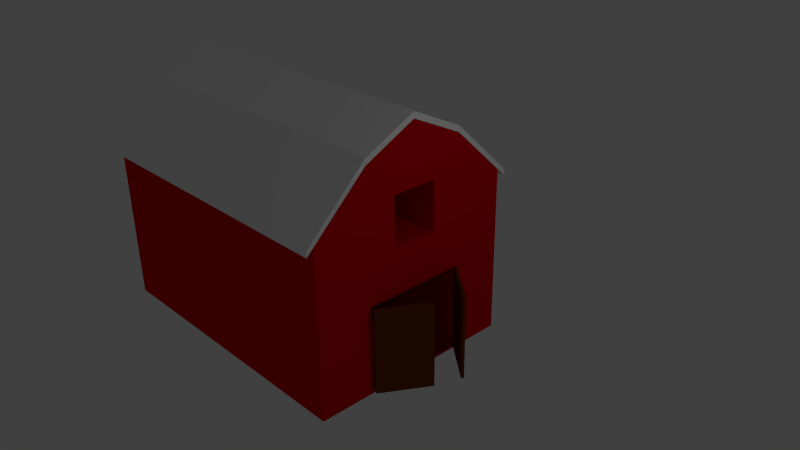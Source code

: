 # Source: ferme.blend  (saved by Blender 2.73.0; exported with 4.5.12 LTS)
import bpy
from mathutils import Matrix  # noqa: F401  (used for matrix-valued properties, if any)

bpy.ops.wm.read_factory_settings(use_empty=True)
scene = bpy.context.scene
scene.name = 'Scene'

# ---- collections
col_collection_1 = bpy.data.collections.new('Collection 1'); scene.collection.children.link(col_collection_1)

# ---- materials (node trees are filled in below, after node groups)
mat_material_002 = bpy.data.materials.new('Material.002')
mat_material_002.alpha_threshold = 0.0
mat_material_002.use_transparent_shadow = False
mat_material_002.diffuse_color = (1.0, 1.0, 1.0, 1.0)
mat_material_002.roughness = 0.5
mat_material_001 = bpy.data.materials.new('Material.001')
mat_material_001.alpha_threshold = 0.0
mat_material_001.use_transparent_shadow = False
mat_material_001.diffuse_color = (0.1642, 0.03823, 0.0, 1.0)
mat_material_001.roughness = 0.5
mat_material = bpy.data.materials.new('Material')
mat_material.alpha_threshold = 0.0
mat_material.use_transparent_shadow = False
mat_material.diffuse_color = (0.7241, 0.0, 0.00224, 1.0)
mat_material.roughness = 0.5
mat_material.line_color = (0.0, 0.0, 0.0, 1.0)

# ---- material node trees

# ---- world
world_world = bpy.data.worlds.new('World'); scene.world = world_world
world_world.color = (0.05088, 0.05088, 0.05088)
world_world.use_sun_shadow = False
world_world.sun_shadow_jitter_overblur = 0.0
world_world.cycles.sampling_method = 'MANUAL'
world_world.cycles.sample_map_resolution = 256

# ---- cameras
cam_camera = bpy.data.cameras.new('Camera')
cam_camera.clip_end = 100.0
cam_camera.lens = 35.0
cam_camera.sensor_width = 32.0
cam_camera.sensor_height = 18.0
cam_camera.ortho_scale = 7.314
cam_camera.dof.focus_distance = 0.0
cam_camera.dof.aperture_fstop = 128.0

# ---- lights
light_lamp = bpy.data.lights.new('Lamp', 'POINT')
light_lamp.transmission_factor = 0.0
light_lamp.cutoff_distance = 30.0
light_lamp.energy = 100.0
light_lamp.shadow_buffer_clip_start = 1.001
light_lamp.shadow_soft_size = 0.1
light_lamp.shadow_maximum_resolution = 0.006
light_lamp.use_absolute_resolution = True
light_lamp.cycles.use_multiple_importance_sampling = False

# ---- meshes
me_cube_009 = bpy.data.meshes.new('Cube.009')
me_cube_009.from_pydata([(-1.0, -0.9732, -35.61), (-1.0, 1.027, -35.61), (1.0, 1.027, -35.61), (1.0, -0.9732, -35.61), (-1.0, -0.9732, -33.61), (-1.0, 1.027, -33.61), (1.0, 1.027, -33.61), (1.0, -0.9732, -33.61), (-1.0, 0.02676, -6.27), (1.0, 0.02676, -6.27), (-1.0, 0.02676, -8.27), (1.0, 0.02676, -8.27), (-1.0, 0.4893, -14.64), (-1.0, 0.4893, -16.64), (1.0, 0.4893, -14.64), (1.0, 0.4893, -16.64), (1.0, -0.4357, -16.64), (1.0, -0.4357, -14.64), (-1.0, -0.4357, -16.64), (-1.0, -0.4357, -14.64), (-1.002, -0.4168, -87.37), (-1.314, -0.1918, -87.37), (-1.304, -0.1702, -87.37), (-0.9918, -0.3952, -87.37), (-1.002, -0.4168, -59.37), (-1.314, -0.1918, -59.37), (-1.304, -0.1702, -59.37), (-0.9918, -0.3952, -59.37), (-1.228, 0.1478, -87.39), (-0.9965, 0.4925, -87.39), (-0.9812, 0.4764, -87.39), (-1.213, 0.1317, -87.39), (-1.228, 0.1478, -59.39), (-0.9965, 0.4925, -59.39), (-0.9812, 0.4764, -59.39), (-1.213, 0.1317, -59.39), (1.266, 0.1837, -87.19), (0.9906, 0.4729, -87.19), (1.003, 0.4921, -87.19), (1.279, 0.2028, -87.19), (1.266, 0.1837, -59.19), (0.9906, 0.4729, -59.19), (1.003, 0.4921, -59.19), (1.279, 0.2028, -59.19), (1.015, -0.416, -87.12), (1.195, -0.02633, -87.12), (1.212, -0.03883, -87.12), (1.032, -0.4285, -87.12), (1.015, -0.416, -59.12), (1.195, -0.02633, -59.12), (1.212, -0.03883, -59.12), (1.032, -0.4285, -59.12), (0.9951, 0.9542, -88.15), (0.9951, -0.9105, -88.15), (-1.005, -0.9105, -88.15), (-1.005, 0.9542, -88.15), (0.9951, 0.955, -32.73), (-1.005, 0.955, -32.73), (0.9951, 0.4896, -16.05), (0.9951, 0.4852, -59.17), (0.9951, 0.4852, -87.17), (0.9951, -0.4148, -87.17), (0.9951, -0.9068, -32.73), (-1.005, -0.9068, -32.73), (-1.005, -0.4148, -87.17), (-1.005, 0.4852, -87.17), (-1.005, 0.4852, -59.17), (-1.005, -0.4148, -59.17), (-1.005, -0.09936, -44.13), (-1.005, 0.2349, -44.13), (-1.005, 0.2349, -28.19), (-1.005, 0.4896, -16.05), (0.9951, 0.955, -32.73), (0.9951, 0.4896, -16.05), (0.9951, -0.4413, -16.05), (0.9951, -0.4148, -59.17), (0.9951, -0.1651, -44.13), (0.9951, -0.1651, -28.13), (0.9951, 0.2349, -28.13), (0.9951, 0.02413, -8.352), (0.9951, 0.2349, -44.13), (-1.005, -0.9068, -32.73), (-1.005, 0.02413, -8.352), (-1.005, 0.2349, -28.13), (-1.005, -0.1651, -28.13), (-1.005, -0.1651, -44.13), (-1.005, -0.4413, -16.05), (-1.005, 0.955, -32.73), (0.9951, 0.02413, -8.352), (0.9951, -0.9068, -32.73), (0.9951, -0.4413, -16.05), (-1.005, -0.4413, -16.05), (-1.005, 0.02413, -8.352), (-1.005, 0.4896, -16.05), (-1.005, 0.02413, -8.352), (-1.005, 0.02413, -8.352), (0.9951, 0.02413, -8.352), (0.9951, 0.02413, -8.352), (0.9951, 0.02413, -8.352), (0.9951, 0.02413, -8.352), (-1.005, 0.02413, -8.352), (-1.005, 0.02413, -8.352)], [], [(12, 5, 1, 13), (5, 6, 2, 1), (6, 14, 15, 2), (7, 4, 0, 3), (13, 1, 2, 15), (14, 6, 5, 12), (9, 17, 16, 11), (19, 8, 10, 18), (18, 10, 11, 16), (17, 9, 8, 19), (14, 9, 11, 15), (8, 12, 13, 10), (10, 13, 15, 11), (9, 14, 12, 8), (7, 17, 19, 4), (17, 7, 3, 16), (4, 19, 18, 0), (0, 18, 16, 3), (24, 25, 21, 20), (25, 26, 22, 21), (26, 27, 23, 22), (27, 24, 20, 23), (20, 21, 22, 23), (27, 26, 25, 24), (32, 33, 29, 28), (33, 34, 30, 29), (34, 35, 31, 30), (35, 32, 28, 31), (28, 29, 30, 31), (35, 34, 33, 32), (40, 41, 37, 36), (41, 42, 38, 37), (42, 43, 39, 38), (43, 40, 36, 39), (36, 37, 38, 39), (43, 42, 41, 40), (48, 49, 45, 44), (49, 50, 46, 45), (50, 51, 47, 46), (51, 48, 44, 47), (44, 45, 46, 47), (51, 50, 49, 48), (52, 53, 54, 55), (56, 52, 55, 57), (58, 59, 60, 61, 53, 52, 56), (53, 62, 63, 54), (57, 55, 54, 64, 65, 66, 67, 68, 69, 70, 71), (74, 62, 53, 61, 75, 76, 77, 78, 58, 79), (58, 78, 80, 76, 75, 59), (66, 65, 60, 59), (65, 64, 61, 60), (82, 71, 70, 83, 84, 85, 68, 67, 64, 54, 63, 86), (59, 75, 67, 66), (87, 72, 56, 57), (72, 73, 58, 56), (73, 88, 79, 58), (62, 74, 90, 89), (75, 61, 64, 67), (74, 79, 88, 90), (89, 81, 63, 62), (71, 82, 92, 93), (86, 63, 81, 91), (93, 87, 57, 71), (72, 87, 93, 73), (73, 93, 92, 88), (90, 91, 81, 89), (91, 92, 82, 86), (88, 92, 91, 90), (83, 70, 69, 80, 78), (78, 77, 84, 83), (69, 68, 85, 76, 80), (77, 76, 85, 84), (97, 94, 95, 96), (99, 96, 97, 98), (95, 100, 101, 94)])
me_cube_009.polygons.foreach_set('material_index', [0, 0, 0, 0, 0, 0, 0, 0, 0, 0, 0, 0, 0, 0, 0, 0, 0, 0, 1, 1, 1, 1, 1, 1, 1, 1, 1, 1, 1, 1, 1, 1, 1, 1, 1, 1, 1, 1, 1, 1, 1, 1, 2, 2, 2, 2, 2, 2, 2, 2, 2, 2, 2, 2, 2, 2, 2, 2, 2, 2, 2, 2, 2, 2, 2, 2, 2, 2, 2, 2, 2, 2, 2, 2, 2])
me_cube_009.materials.append(mat_material_002)
me_cube_009.materials.append(mat_material_001)
me_cube_009.materials.append(mat_material)
me_cube_009.use_remesh_preserve_volume = False
me_cube_009.use_remesh_preserve_attributes = False
me_cube_009.use_mirror_vertex_groups = False
me_cube_009.update()

# ---- objects
ob_cube_005 = bpy.data.objects.new('Cube.005', me_cube_009)
ob_lamp = bpy.data.objects.new('Lamp', light_lamp)
ob_camera = bpy.data.objects.new('Camera', cam_camera)

# ---- transforms, parenting, visibility, modifiers, constraints
ob_cube_005.location = (0.0, 0.0, 7.0)
ob_cube_005.scale = (4.0, 3.0, 0.08)
ob_cube_005.lineart.crease_threshold = 0.0
ob_lamp.location = (10.15, 1.005, 8.514)
ob_lamp.rotation_euler = (0.6503, 0.05522, 1.866)
ob_lamp.lock_rotations_4d = False
ob_lamp.empty_display_type = 'ARROWS'
ob_lamp.color = (0.0, 0.0, 0.0, 0.0)
ob_lamp.lineart.crease_threshold = 0.0
ob_camera.location = (16.47, -11.99, 12.49)
ob_camera.rotation_euler = (1.109, 0.01082, 0.8149)
ob_camera.lock_rotations_4d = False
ob_camera.empty_display_type = 'ARROWS'
ob_camera.color = (0.0, 0.0, 0.0, 0.0)
ob_camera.display_type = 'WIRE'
ob_camera.lineart.crease_threshold = 0.0

# ---- collection membership
col_collection_1.objects.link(ob_cube_005)
col_collection_1.objects.link(ob_lamp)
col_collection_1.objects.link(ob_camera)

# ---- scene / render settings (as saved in the file)
scene.camera = ob_camera
scene.frame_start = 1; scene.frame_end = 250; scene.frame_set(1)
scene.render.engine = 'BLENDER_EEVEE_NEXT'
scene.render.resolution_percentage = 50
scene.render.dither_intensity = 0.0
scene.cycles.use_denoising = False
scene.cycles.samples = 10
scene.cycles.sampling_pattern = 'TABULATED_SOBOL'
scene.cycles.light_sampling_threshold = 0.0
scene.cycles.use_adaptive_sampling = False
scene.cycles.use_light_tree = False
scene.cycles.blur_glossy = 0.0
scene.cycles.pixel_filter_type = 'GAUSSIAN'
scene.cycles.sample_clamp_indirect = 0.0
scene.view_settings.view_transform = 'Standard'
bpy.context.view_layer.update()
